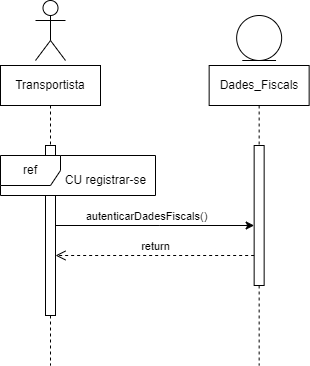

The diagram above was exported from draw.io. Its source (the exported page's mxGraphModel, read from the mxfile embedded in the PNG):
<mxGraphModel dx="1434" dy="778" grid="1" gridSize="10" guides="1" tooltips="1" connect="1" arrows="1" fold="1" page="1" pageScale="1" pageWidth="850" pageHeight="1100" math="0" shadow="0">
  <root>
    <mxCell id="0" />
    <mxCell id="1" parent="0" />
    <mxCell id="2" value="Transportista" style="shape=umlLifeline;perimeter=lifelinePerimeter;whiteSpace=wrap;html=1;container=0;dropTarget=0;collapsible=0;recursiveResize=0;outlineConnect=0;portConstraint=eastwest;newEdgeStyle={&quot;edgeStyle&quot;:&quot;elbowEdgeStyle&quot;,&quot;elbow&quot;:&quot;vertical&quot;,&quot;curved&quot;:0,&quot;rounded&quot;:0};" vertex="1" parent="1">
      <mxGeometry x="65.00000000000003" y="1075" width="100" height="300" as="geometry" />
    </mxCell>
    <mxCell id="3" value="" style="html=1;points=[];perimeter=orthogonalPerimeter;outlineConnect=0;targetShapes=umlLifeline;portConstraint=eastwest;newEdgeStyle={&quot;edgeStyle&quot;:&quot;elbowEdgeStyle&quot;,&quot;elbow&quot;:&quot;vertical&quot;,&quot;curved&quot;:0,&quot;rounded&quot;:0};" vertex="1" parent="2">
      <mxGeometry x="45" y="80" width="10" height="170" as="geometry" />
    </mxCell>
    <mxCell id="4" value="ref" style="shape=umlFrame;whiteSpace=wrap;html=1;pointerEvents=0;fillStyle=solid;fillColor=default;swimlaneFillColor=default;" vertex="1" parent="1">
      <mxGeometry x="65" y="1165" width="155" height="40" as="geometry" />
    </mxCell>
    <mxCell id="5" value="CU registrar-se" style="text;html=1;align=center;verticalAlign=middle;resizable=0;points=[];autosize=1;strokeColor=none;fillColor=none;" vertex="1" parent="1">
      <mxGeometry x="120" y="1175" width="100" height="30" as="geometry" />
    </mxCell>
    <mxCell id="6" value="Dades_Fiscals" style="shape=umlLifeline;perimeter=lifelinePerimeter;whiteSpace=wrap;html=1;container=0;dropTarget=0;collapsible=0;recursiveResize=0;outlineConnect=0;portConstraint=eastwest;newEdgeStyle={&quot;edgeStyle&quot;:&quot;elbowEdgeStyle&quot;,&quot;elbow&quot;:&quot;vertical&quot;,&quot;curved&quot;:0,&quot;rounded&quot;:0};" vertex="1" parent="1">
      <mxGeometry x="273.65000000000003" y="1075" width="100" height="300" as="geometry" />
    </mxCell>
    <mxCell id="7" value="" style="html=1;points=[];perimeter=orthogonalPerimeter;outlineConnect=0;targetShapes=umlLifeline;portConstraint=eastwest;newEdgeStyle={&quot;edgeStyle&quot;:&quot;elbowEdgeStyle&quot;,&quot;elbow&quot;:&quot;vertical&quot;,&quot;curved&quot;:0,&quot;rounded&quot;:0};" vertex="1" parent="6">
      <mxGeometry x="45" y="80" width="10" height="140" as="geometry" />
    </mxCell>
    <mxCell id="8" value="" style="ellipse;shape=umlEntity;whiteSpace=wrap;html=1;" vertex="1" parent="1">
      <mxGeometry x="301.15" y="1025" width="45" height="45" as="geometry" />
    </mxCell>
    <mxCell id="9" value="" style="endArrow=classic;html=1;rounded=0;" edge="1" source="3" target="7" parent="1">
      <mxGeometry width="50" height="50" relative="1" as="geometry">
        <mxPoint x="303.65" y="1235" as="sourcePoint" />
        <mxPoint x="353.65" y="1185" as="targetPoint" />
        <Array as="points">
          <mxPoint x="223.65" y="1235" />
        </Array>
      </mxGeometry>
    </mxCell>
    <mxCell id="10" value="autenticarDadesFiscals()" style="edgeLabel;html=1;align=center;verticalAlign=middle;resizable=0;points=[];" connectable="0" vertex="1" parent="9">
      <mxGeometry x="-0.0922" y="-1" relative="1" as="geometry">
        <mxPoint y="-11" as="offset" />
      </mxGeometry>
    </mxCell>
    <mxCell id="11" value="return" style="html=1;verticalAlign=bottom;endArrow=open;dashed=1;endSize=8;curved=0;rounded=0;" edge="1" source="7" target="3" parent="1">
      <mxGeometry relative="1" as="geometry">
        <mxPoint x="343.65" y="1195" as="sourcePoint" />
        <mxPoint x="263.65" y="1195" as="targetPoint" />
        <Array as="points">
          <mxPoint x="213.65" y="1265" />
        </Array>
      </mxGeometry>
    </mxCell>
    <mxCell id="12" value="" style="shape=umlActor;verticalLabelPosition=bottom;verticalAlign=top;html=1;" vertex="1" parent="1">
      <mxGeometry x="100" y="1010" width="30" height="60" as="geometry" />
    </mxCell>
  </root>
</mxGraphModel>